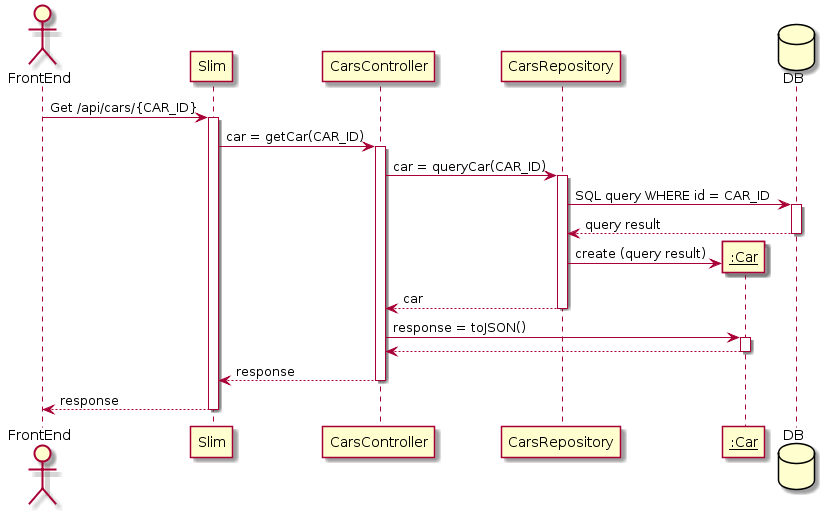

The diagram above was rendered by PlantUML. Its source (embedded in the PNG):
@startuml
actor FrontEnd
participant Slim
participant CarsController
participant CarsRepository
participant "__:Car__" as Car
database DB

FrontEnd -> Slim : Get /api/cars/{CAR_ID}
activate Slim
Slim -> CarsController : car = getCar(CAR_ID)
activate CarsController
CarsController -> CarsRepository : car = queryCar(CAR_ID)
activate CarsRepository
CarsRepository -> DB : SQL query WHERE id = CAR_ID
activate DB
DB --> CarsRepository : query result
deactivate DB
create Car
CarsRepository -> Car : create (query result)
CarsRepository --> CarsController: car
deactivate CarsRepository
CarsController -> Car : response = toJSON()
activate Car
Car --> CarsController
deactivate Car
CarsController --> Slim : response
deactivate CarsController
Slim --> FrontEnd : response
deactivate Slim
@enduml